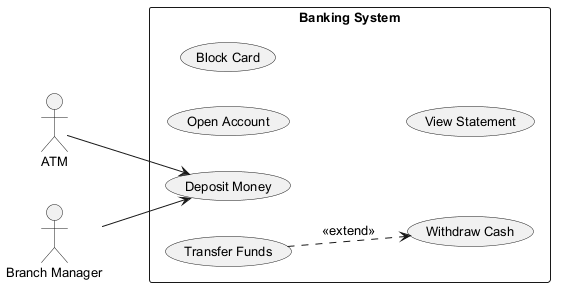

The diagram above was rendered by PlantUML. Its source (embedded in the PNG):
@startuml
skinparam backgroundColor #FFFFFF
skinparam classBackgroundColor #F1F8E9
skinparam classBorderColor #33691E
skinparam defaultFontSize 13
left to right direction
actor "ATM" as ATM
actor "Branch Manager" as BranchManager
rectangle "Banking System" {
  usecase "Deposit Money" as UC_DepositMoney
  usecase "Open Account" as UC_OpenAccount
  usecase "Withdraw Cash" as UC_WithdrawCash
  usecase "Block Card" as UC_BlockCard
  usecase "View Statement" as UC_ViewStatement
  usecase "Transfer Funds" as UC_TransferFunds
}
ATM --> UC_DepositMoney
BranchManager --> UC_DepositMoney
UC_TransferFunds ..> UC_WithdrawCash : <<extend>>
@enduml